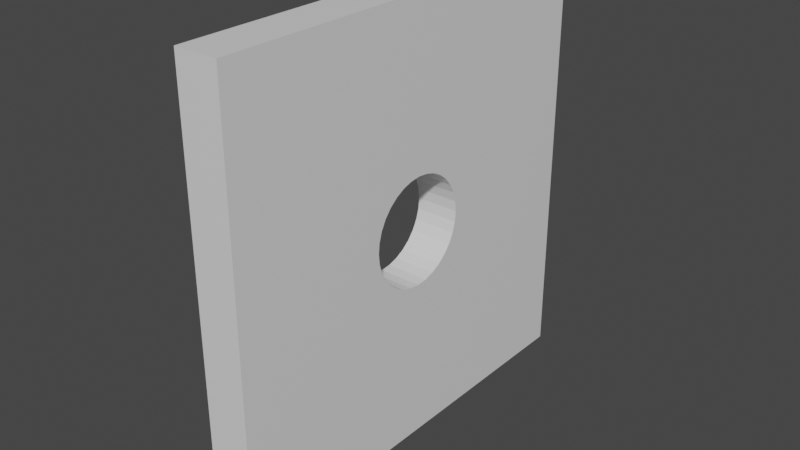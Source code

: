 # Source: Aperture.blend  (saved by Blender 2.83.19; exported with 4.5.12 LTS)
import bpy
from mathutils import Matrix  # noqa: F401  (used for matrix-valued properties, if any)

bpy.ops.wm.read_factory_settings(use_empty=True)
scene = bpy.context.scene
scene.name = 'Scene'

# ---- collections
col_collection = bpy.data.collections.new('Collection'); scene.collection.children.link(col_collection)

# ---- materials (node trees are filled in below, after node groups)
mat_material = bpy.data.materials.new('Material')
mat_material.alpha_threshold = 0.0
mat_material.use_transparent_shadow = False
mat_material.line_color = (0.0, 0.0, 0.0, 1.0)

# ---- material node trees
mat_material.use_nodes = True; mat_material.node_tree.nodes.clear()
_N = mat_material.node_tree.nodes; _L = mat_material.node_tree.links
n0 = _N.new('ShaderNodeOutputMaterial'); n0.name = 'Material Output'; n0.location = (300, 300)
n1 = _N.new('ShaderNodeBsdfPrincipled'); n1.name = 'Principled BSDF'; n1.location = (10, 300)
n1.distribution = 'GGX'
n1.subsurface_method = 'BURLEY'
n1.inputs[2].default_value = 0.4
n1.inputs[3].default_value = 1.45
n1.inputs[27].default_value = (0.0, 0.0, 0.0, 1.0)
n1.inputs[28].default_value = 1.0
_L.new(n1.outputs[0], n0.inputs[0])
n0.is_active_output = True

# ---- world
world_world = bpy.data.worlds.new('World'); scene.world = world_world
world_world.use_nodes = True; world_world.node_tree.nodes.clear()
_N = world_world.node_tree.nodes; _L = world_world.node_tree.links
n0 = _N.new('ShaderNodeOutputWorld'); n0.name = 'World Output'; n0.location = (300, 300)
n1 = _N.new('ShaderNodeBackground'); n1.name = 'Background'; n1.location = (10, 300)
n1.inputs[0].default_value = (0.05088, 0.05088, 0.05088, 1.0)
_L.new(n1.outputs[0], n0.inputs[0])
n0.is_active_output = True
world_world.color = (0.05088, 0.05088, 0.05088)
world_world.use_sun_shadow = False
world_world.sun_shadow_jitter_overblur = 0.0

# ---- meshes
me_cube = bpy.data.meshes.new('Cube')
me_cube.from_pydata([(1.0, 1.0, 1.0), (1.0, 1.0, -1.0), (1.0, -1.0, 1.0), (1.0, -1.0, -1.0), (-1.0, 1.0, 1.0), (-1.0, 1.0, -1.0), (-1.0, -1.0, 1.0), (-1.0, -1.0, -1.0), (-1.0, 0.09567, 0.231), (1.0, 0.09567, 0.231), (-1.0, 0.1389, 0.2079), (1.0, 0.1389, 0.2079), (-1.0, 0.231, -0.09567), (1.0, 0.231, -0.09567), (-1.0, 0.2452, -0.04877), (1.0, 0.2452, -0.04877), (-1.0, 0.04877, 0.2452), (1.0, 0.04877, 0.2452), (-1.0, 0.1768, -0.1768), (1.0, 0.1768, -0.1768), (-1.0, -0.2079, -0.1389), (1.0, -0.2079, -0.1389), (-1.0, -0.231, -0.09567), (1.0, -0.231, -0.09567), (-1.0, 0.1389, -0.2079), (1.0, 0.1389, -0.2079), (-1.0, -0.2452, -0.04877), (1.0, -0.2452, -0.04877), (-1.0, -0.231, 0.09567), (1.0, -0.231, 0.09567), (-1.0, 2.414e-07, 0.25), (1.0, 2.414e-07, 0.25), (-1.0, 0.231, 0.09567), (1.0, 0.231, 0.09567), (-1.0, -0.2079, 0.1389), (1.0, -0.2079, 0.1389), (-1.0, -0.04877, -0.2452), (1.0, -0.04877, -0.2452), (-1.0, -0.1768, -0.1768), (1.0, -0.1768, -0.1768), (-1.0, -0.09567, -0.231), (1.0, -0.09567, -0.231), (-1.0, 1.887e-08, -0.25), (1.0, 1.887e-08, -0.25), (-1.0, 0.1768, 0.1768), (1.0, 0.1768, 0.1768), (-1.0, 0.2079, 0.1389), (1.0, 0.2079, 0.1389), (-1.0, -0.25, 9.452e-08), (1.0, -0.25, 8.578e-08), (-1.0, 0.25, 1.306e-08), (1.0, 0.25, 4.322e-09), (-1.0, 0.04877, -0.2452), (1.0, 0.04877, -0.2452), (-1.0, 0.2079, -0.1389), (1.0, 0.2079, -0.1389), (-1.0, 0.09567, -0.231), (1.0, 0.09567, -0.231), (-1.0, -0.09567, 0.231), (1.0, -0.09567, 0.231), (-1.0, -0.1389, 0.2079), (1.0, -0.1389, 0.2079), (-1.0, -0.04877, 0.2452), (1.0, -0.04877, 0.2452), (-1.0, -0.1768, 0.1768), (1.0, -0.1768, 0.1768), (-1.0, -0.2452, 0.04877), (1.0, -0.2452, 0.04877), (-1.0, -0.1389, -0.2079), (1.0, -0.1389, -0.2079), (-1.0, 0.2452, 0.04877), (1.0, 0.2452, 0.04877)], [], [(0, 4, 6, 2), (3, 2, 6, 7), (7, 6, 48, 26, 22, 20, 38, 68, 40, 36, 42, 52, 56, 24, 18, 54, 12, 14, 50, 4, 5), (5, 1, 3, 7), (1, 0, 51, 15, 13, 55, 19, 25, 57, 53, 43, 37, 41, 69, 39, 21, 23, 27, 49, 2, 3), (5, 4, 0, 1), (36, 37, 43, 42), (38, 39, 69, 68), (68, 69, 41, 40), (16, 17, 31, 30), (52, 53, 57, 56), (42, 43, 53, 52), (24, 25, 19, 18), (50, 51, 71, 70), (66, 67, 49, 48), (10, 11, 9, 8), (48, 49, 27, 26), (70, 71, 33, 32), (18, 19, 55, 54), (34, 35, 29, 28), (54, 55, 13, 12), (20, 21, 39, 38), (46, 47, 45, 44), (8, 9, 17, 16), (2, 49, 67, 29, 35, 65, 61, 59, 63, 31, 17, 9, 11, 45, 47, 33, 71, 51, 0), (22, 23, 21, 20), (64, 65, 35, 34), (58, 59, 61, 60), (14, 15, 51, 50), (56, 57, 25, 24), (30, 31, 63, 62), (40, 41, 37, 36), (28, 29, 67, 66), (32, 33, 47, 46), (12, 13, 15, 14), (26, 27, 23, 22), (62, 63, 59, 58), (44, 45, 11, 10), (60, 61, 65, 64), (4, 50, 70, 32, 46, 44, 10, 8, 16, 30, 62, 58, 60, 64, 34, 28, 66, 48, 6)])
_uv = me_cube.uv_layers.new(name='UVMap')
_uv.uv.foreach_set('vector', [0.625, 0.5, 0.875, 0.5, 0.875, 0.75, 0.625, 0.75, 0.375, 0.75, 0.625, 0.75, 0.625, 1.0, 0.375, 1.0, 0.375, 0.0, 0.625, 0.0, 0.5, 0.09375, 0.4939, 0.09435, 0.488, 0.09613, 0.4826, 0.09902, 0.4779, 0.1029, 0.474, 0.1076, 0.4711, 0.113, 0.4694, 0.1189, 0.4688, 0.125, 0.4694, 0.1311, 0.4711, 0.137, 0.474, 0.1424, 0.4779, 0.1471, 0.4826, 0.151, 0.488, 0.1539, 0.4939, 0.1556, 0.5, 0.1562, 0.625, 0.25, 0.375, 0.25, 0.125, 0.5, 0.375, 0.5, 0.375, 0.75, 0.125, 0.75, 0.375, 0.5, 0.625, 0.5, 0.5, 0.5938, 0.4939, 0.5944, 0.488, 0.5961, 0.4826, 0.599, 0.4779, 0.6029, 0.474, 0.6076, 0.4711, 0.613, 0.4694, 0.6189, 0.4688, 0.625, 0.4694, 0.6311, 0.4711, 0.637, 0.474, 0.6424, 0.4779, 0.6471, 0.4826, 0.651, 0.488, 0.6539, 0.4939, 0.6556, 0.5, 0.6562, 0.625, 0.75, 0.375, 0.75, 0.375, 0.25, 0.625, 0.25, 0.625, 0.5, 0.375, 0.5, 0.7188, 0.6753, 0.7188, 0.7253, 0.75, 0.7253, 0.75, 0.6753, 0.625, 0.6753, 0.625, 0.7253, 0.6562, 0.7253, 0.6562, 0.6753, 0.6562, 0.6753, 0.6562, 0.7253, 0.6875, 0.7253, 0.6875, 0.6753, 0.2188, 0.6753, 0.2188, 0.7253, 0.25, 0.7253, 0.25, 0.6753, 0.7812, 0.6753, 0.7812, 0.7253, 0.8125, 0.7253, 0.8125, 0.6753, 0.75, 0.6753, 0.75, 0.7253, 0.7812, 0.7253, 0.7812, 0.6753, 0.8438, 0.6753, 0.8438, 0.7253, 0.875, 0.7253, 0.875, 0.6753, 0.0, 0.6753, 0.0, 0.7253, 0.03125, 0.7253, 0.03125, 0.6753, 0.4688, 0.6753, 0.4688, 0.7253, 0.5, 0.7253, 0.5, 0.6753, 0.1562, 0.6753, 0.1562, 0.7253, 0.1875, 0.7253, 0.1875, 0.6753, 0.5, 0.6753, 0.5, 0.7253, 0.5312, 0.7253, 0.5312, 0.6753, 0.03125, 0.6753, 0.03125, 0.7253, 0.0625, 0.7253, 0.0625, 0.6753, 0.875, 0.6753, 0.875, 0.7253, 0.9062, 0.7253, 0.9062, 0.6753, 0.4062, 0.6753, 0.4062, 0.7253, 0.4375, 0.7253, 0.4375, 0.6753, 0.9062, 0.6753, 0.9062, 0.7253, 0.9375, 0.7253, 0.9375, 0.6753, 0.5938, 0.6753, 0.5938, 0.7253, 0.625, 0.7253, 0.625, 0.6753, 0.09375, 0.6753, 0.09375, 0.7253, 0.125, 0.7253, 0.125, 0.6753, 0.1875, 0.6753, 0.1875, 0.7253, 0.2188, 0.7253, 0.2188, 0.6753, 0.625, 0.75, 0.5, 0.6562, 0.5061, 0.6556, 0.512, 0.6539, 0.5174, 0.651, 0.5221, 0.6471, 0.526, 0.6424, 0.5289, 0.637, 0.5306, 0.6311, 0.5312, 0.625, 0.5306, 0.6189, 0.5289, 0.613, 0.526, 0.6076, 0.5221, 0.6029, 0.5174, 0.599, 0.512, 0.5961, 0.5061, 0.5944, 0.5, 0.5938, 0.625, 0.5, 0.5625, 0.6753, 0.5625, 0.7253, 0.5938, 0.7253, 0.5938, 0.6753, 0.375, 0.6753, 0.375, 0.7253, 0.4062, 0.7253, 0.4062, 0.6753, 0.3125, 0.6753, 0.3125, 0.7253, 0.3438, 0.7253, 0.3438, 0.6753, 0.9688, 0.6753, 0.9688, 0.7253, 1.0, 0.7253, 1.0, 0.6753, 0.8125, 0.6753, 0.8125, 0.7253, 0.8438, 0.7253, 0.8438, 0.6753, 0.25, 0.6753, 0.25, 0.7253, 0.2812, 0.7253, 0.2812, 0.6753, 0.6875, 0.6753, 0.6875, 0.7253, 0.7188, 0.7253, 0.7188, 0.6753, 0.4375, 0.6753, 0.4375, 0.7253, 0.4688, 0.7253, 0.4688, 0.6753, 0.0625, 0.6753, 0.0625, 0.7253, 0.09375, 0.7253, 0.09375, 0.6753, 0.9375, 0.6753, 0.9375, 0.7253, 0.9688, 0.7253, 0.9688, 0.6753, 0.5312, 0.6753, 0.5312, 0.7253, 0.5625, 0.7253, 0.5625, 0.6753, 0.2812, 0.6753, 0.2812, 0.7253, 0.3125, 0.7253, 0.3125, 0.6753, 0.125, 0.6753, 0.125, 0.7253, 0.1562, 0.7253, 0.1562, 0.6753, 0.3438, 0.6753, 0.3438, 0.7253, 0.375, 0.7253, 0.375, 0.6753, 0.625, 0.25, 0.5, 0.1562, 0.5061, 0.1556, 0.512, 0.1539, 0.5174, 0.151, 0.5221, 0.1471, 0.526, 0.1424, 0.5289, 0.137, 0.5306, 0.1311, 0.5312, 0.125, 0.5306, 0.1189, 0.5289, 0.113, 0.526, 0.1076, 0.5221, 0.1029, 0.5174, 0.09902, 0.512, 0.09613, 0.5061, 0.09435, 0.5, 0.09375, 0.625, 0.0])
me_cube.materials.append(mat_material)
me_cube.use_remesh_preserve_volume = False
me_cube.use_remesh_preserve_attributes = False
me_cube.use_mirror_vertex_groups = False
me_cube.update()

# ---- objects
ob_cube = bpy.data.objects.new('Cube', me_cube)

# ---- transforms, parenting, visibility, modifiers, constraints
ob_cube.location = (0.0, 0.0, 0.0)
ob_cube.scale = (0.1, 1.0, 1.0)
ob_cube.lock_rotations_4d = False
ob_cube.empty_display_type = 'ARROWS'
ob_cube.lineart.crease_threshold = 0.0

# ---- collection membership
col_collection.objects.link(ob_cube)

# ---- scene / render settings (as saved in the file)
scene.frame_start = 1; scene.frame_end = 250; scene.frame_set(1)
scene.render.engine = 'BLENDER_EEVEE_NEXT'
scene.cycles.use_denoising = False
scene.cycles.samples = 128
scene.cycles.sampling_pattern = 'TABULATED_SOBOL'
scene.cycles.use_adaptive_sampling = False
scene.cycles.use_light_tree = False
scene.view_settings.view_transform = 'Filmic'
bpy.context.view_layer.update()

# ---- added for rendering (the .blend has no active camera and no usable light): camera, sun
cam_auto = bpy.data.cameras.new('AutoCamera')
cam_auto.lens = 50.0
cam_auto.sensor_width = 36.0
cam_auto.clip_end = 1000.0
ob_auto_camera = bpy.data.objects.new('AutoCamera', cam_auto)
scene.collection.objects.link(ob_auto_camera)
ob_auto_camera.location = (2.62346, -3.14816, 2.09877)
ob_auto_camera.rotation_euler = (1.09748, -7.21219e-08, 0.694738)
scene.camera = ob_auto_camera
light_auto_sun = bpy.data.lights.new('AutoSun', 'SUN')
light_auto_sun.energy = 3.0
light_auto_sun.angle = 0.0523599
ob_auto_sun = bpy.data.objects.new('AutoSun', light_auto_sun)
scene.collection.objects.link(ob_auto_sun)
ob_auto_sun.rotation_euler = (0.872665, 0.174533, 0.523599)
bpy.context.view_layer.update()
